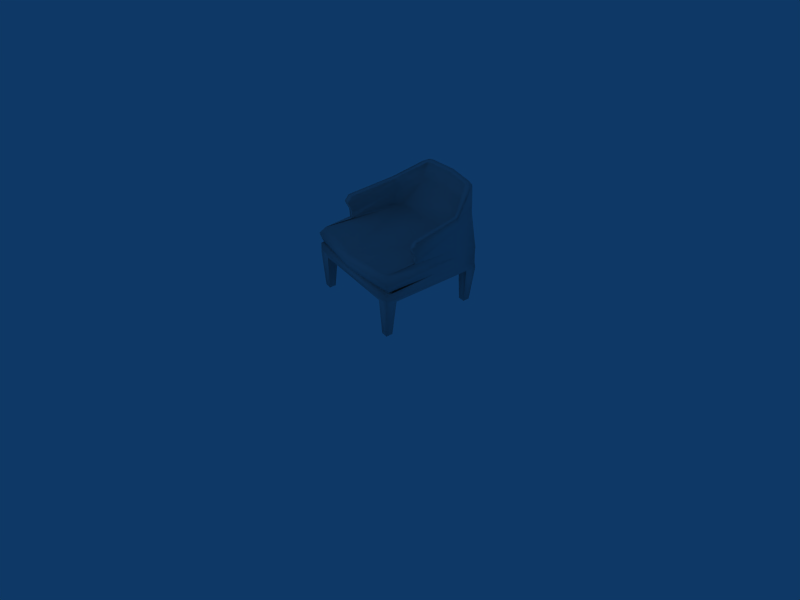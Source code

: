 # Source: chair_003.blend  (saved by Blender 4.5.87; exported with 4.5.12 LTS)
import bpy
from mathutils import Matrix  # noqa: F401  (used for matrix-valued properties, if any)

bpy.ops.wm.read_factory_settings(use_empty=True)
scene = bpy.context.scene
scene.name = 'Scene'

# ---- collections
col_collection_1 = bpy.data.collections.new('Collection 1'); scene.collection.children.link(col_collection_1)

# ---- materials (node trees are filled in below, after node groups)
mat_material_001 = bpy.data.materials.new('Material.001')
mat_material_001.alpha_threshold = 0.0
mat_material_001.diffuse_color = (0.7562, 0.7562, 0.7562, 1.0)
mat_material_001.roughness = 0.5
mat_material_001.line_color = (0.0, 0.0, 0.0, 1.0)

# ---- material node trees

# ---- world
world_world = bpy.data.worlds.new('World'); scene.world = world_world
world_world.color = (0.05656, 0.2208, 0.4)
world_world.use_sun_shadow = False
world_world.sun_shadow_jitter_overblur = 0.0
world_world.cycles.sampling_method = 'MANUAL'
world_world.cycles.sample_map_resolution = 256

# ---- cameras
cam_camera = bpy.data.cameras.new('Camera')
cam_camera.passepartout_alpha = 0.2
cam_camera.clip_end = 100.0
cam_camera.lens = 35.0
cam_camera.ortho_scale = 7.314
cam_camera.show_passepartout = False
cam_camera.show_safe_areas = True
cam_camera.dof.focus_distance = 0.0
cam_camera.dof.aperture_fstop = 128.0

# ---- lights
light_spot = bpy.data.lights.new('Spot', 'POINT')
light_spot.transmission_factor = 0.0
light_spot.cutoff_distance = 30.0
light_spot.energy = 100.0
light_spot.shadow_buffer_clip_start = 8.0
light_spot.shadow_soft_size = 1.0
light_spot.shadow_maximum_resolution = 0.006
light_spot.use_absolute_resolution = True
light_spot.cycles.use_multiple_importance_sampling = False

# ---- meshes
me_chair_003 = bpy.data.meshes.new('chair_003')
me_chair_003.from_pydata([(0.9539, 1.001, -0.1248), (1.0, -0.9648, -0.1017), (-1.0, -0.9648, -0.1017), (-0.9539, 1.001, -0.1248), (0.9331, 0.9806, 0.2058), (0.9201, -0.9244, 0.194), (-0.9415, -0.9244, 0.194), (-0.9583, 0.924, 0.1956), (-1.0, -0.8795, -0.1017), (1.0, -0.8795, -0.1017), (1.0, -0.8795, -0.148), (-1.0, -0.8795, -0.148), (-1.0, -0.9988, -0.148), (1.0, -0.9988, -0.148), (0.973, 1.0, -0.2869), (1.006, -0.9988, -0.2869), (-1.006, -0.9988, -0.2869), (-0.973, 1.0, -0.2869), (-1.0, 1.0, -0.361), (-1.002, -0.9988, -0.361), (1.002, -0.9988, -0.361), (1.0, 1.0, -0.361), (0.9539, 1.0, 0.04569), (1.045, -1.0, 0.04569), (-1.045, -1.0, 0.04569), (-0.9769, 1.0, 0.1036), (-9.388e-07, 0.9979, -0.361), (-1.001, 0.7822, -0.361), (-5.037e-06, -0.996, -0.361), (1.001, 0.7822, -0.361), (1.001, -0.7836, -0.361), (-0.7912, -0.9988, -0.361), (0.7911, -0.9988, -0.361), (-1.001, -0.7836, -0.361), (-0.7897, 1.0, -0.361), (0.7897, 1.0, -0.361), (0.7902, 0.7822, -0.361), (-0.7902, 0.7822, -0.361), (-0.7908, -0.7836, -0.361), (0.7908, -0.7836, -0.361), (0.8277, 0.9523, -1.083), (0.8279, 0.8251, -1.083), (0.9523, 0.8251, -1.083), (0.952, 0.9523, -1.083), (0.8284, -0.8239, -1.083), (0.9528, -0.8239, -1.083), (0.8286, -0.951, -1.083), (0.9531, -0.951, -1.083), (-0.8379, -0.951, -1.083), (-0.8376, -0.8239, -1.083), (-0.9621, -0.8239, -1.083), (-0.9624, -0.951, -1.083), (-0.9615, 0.8251, -1.083), (-0.8372, 0.8251, -1.083), (-0.837, 0.9523, -1.083), (-0.9613, 0.9523, -1.083), (0.007971, 1.086, 0.1826), (-0.7861, 0.706, 0.1999), (0.7929, 0.706, 0.1999), (0.8954, -0.384, 0.2176), (0.9622, -0.384, 0.227), (-0.8829, -0.384, 0.2176), (-0.9617, -0.384, 0.2176), (0.9956, -0.3711, 0.3574), (0.8453, 0.9435, 0.6764), (-0.8682, 0.9435, 0.6764), (-1.0, -0.3711, 0.3574), (-0.8829, -0.3711, 0.3574), (-0.6866, 1.087, 0.6452), (-0.5496, 0.9435, 0.6764), (0.6872, 1.087, 0.6452), (0.5558, 0.9435, 0.6764), (0.8954, -0.3711, 0.3574), (-0.8184, 0.9704, 0.7882), (-0.6554, 1.114, 0.7569), (0.5558, 0.9704, 0.7882), (0.8954, -0.4676, 0.5495), (0.9956, -0.4676, 0.5495), (0.8071, 0.9704, 0.7882), (0.6563, 1.114, 0.7569), (-0.5496, 0.9704, 0.7882), (-0.8829, -0.4676, 0.5495), (-1.0, -0.4676, 0.5495), (0.9956, -0.384, 0.659), (0.6552, 1.044, 1.058), (-0.6561, 1.044, 1.058), (-1.0, -0.384, 0.659), (-0.8829, -0.384, 0.659), (-0.5469, 1.175, 1.02), (-0.458, 1.2, 1.058), (-0.5079, 1.044, 1.095), (0.5463, 1.175, 1.02), (0.4636, 1.2, 1.058), (0.5138, 1.044, 1.095), (0.5993, 1.134, 1.089), (0.8954, -0.384, 0.659), (-0.6001, 1.134, 1.089), (0.5085, 1.134, 1.126), (-0.5026, 1.134, 1.126), (1.011, 0.5074, 0.04569), (1.0, 0.5176, -0.1248), (1.011, 0.5077, -0.2869), (0.9956, 0.4673, 0.2058), (-1.006, 0.4658, 0.1947), (0.8954, 0.5382, 0.2176), (-0.8829, 0.5382, 0.2176), (0.9203, 0.5511, 0.5448), (-0.9239, 0.5511, 0.5448), (-0.8155, 0.5511, 0.5448), (0.828, 0.5511, 0.5448), (0.828, 0.5511, 0.6597), (-0.8155, 0.5511, 0.6597), (-0.9239, 0.5511, 0.6597), (0.9203, 0.5511, 0.6597), (0.9203, 0.5575, 0.771), (-0.9239, 0.5575, 0.771), (-0.8155, 0.5575, 0.771), (0.828, 0.5575, 0.771), (0.01185, -1.108, 0.04569), (0.01147, -1.091, -0.1017), (0.01141, -0.8795, -0.1017), (0.01147, -0.8795, -0.148), (0.01163, -0.9988, -0.1515), (0.01244, 0.7535, 0.2058), (0.01303, -1.05, 0.194), (0.009423, 1.208, 0.6389), (0.009423, 1.01, 0.6764), (0.009457, 1.037, 0.7882), (0.009423, 1.234, 0.7507), (0.00806, 1.267, 1.058), (0.008799, 1.111, 1.095), (0.008752, 1.201, 1.126), (-0.01153, 1.0, 0.07463), (2.086e-07, 1.001, -0.1248)], [], [(0, 22, 99, 100), (1, 23, 118, 119), (2, 24, 25, 3), (2, 3, 8), (1, 119, 120, 9), (9, 120, 121, 10), (8, 3, 11), (11, 3, 12), (10, 121, 122, 13), (0, 100, 101, 14), (13, 122, 15), (12, 3, 17, 16), (3, 133, 17), (14, 21, 35), (17, 18, 27), (16, 19, 31), (15, 20, 30), (29, 14, 101), (28, 32, 15), (28, 15, 122), (27, 33, 16), (27, 16, 17), (26, 34, 17), (26, 17, 14), (34, 18, 17), (33, 19, 16), (32, 20, 15), (29, 21, 14), (26, 37, 34), (27, 37, 38, 33), (26, 28, 38, 37), (28, 31, 38), (28, 39, 32), (26, 36, 39, 28), (29, 30, 39, 36), (26, 35, 36), (30, 29, 15), (31, 28, 16), (35, 26, 14), (36, 35, 40, 41), (29, 36, 41, 42), (35, 21, 43, 40), (39, 30, 45, 44), (32, 39, 44, 46), (30, 20, 47, 45), (38, 31, 48, 49), (33, 38, 49, 50), (31, 19, 51, 48), (37, 27, 52, 53), (34, 37, 53, 54), (27, 18, 55, 52), (21, 29, 42, 43), (20, 32, 46, 47), (19, 33, 50, 51), (18, 34, 54, 55), (55, 54, 53, 52), (51, 50, 49, 48), (47, 46, 44, 45), (43, 42, 41, 40), (24, 103, 25), (24, 6, 103), (24, 118, 124, 6), (5, 23, 99, 102), (5, 60, 59), (6, 57, 105, 61), (6, 61, 62), (5, 102, 60), (60, 102, 106, 63), (7, 103, 107, 65), (62, 61, 67, 66), (61, 105, 108, 67), (4, 56, 125, 70), (57, 123, 126, 69), (4, 70, 64), (59, 60, 63, 72), (58, 104, 109, 71), (7, 65, 68), (68, 65, 73, 74), (71, 109, 110, 75), (72, 63, 77, 76), (64, 70, 79, 78), (69, 126, 127, 80), (70, 125, 128, 79), (67, 108, 111, 81), (66, 67, 81, 82), (65, 107, 112, 73), (63, 106, 113, 77), (77, 113, 114, 83), (73, 112, 115, 85), (82, 81, 87, 86), (74, 88, 89), (81, 111, 116, 87), (79, 92, 91), (79, 128, 129, 92), (80, 127, 130, 90), (79, 91, 94), (78, 79, 94, 84), (76, 77, 83, 95), (75, 110, 117, 93), (74, 96, 88), (74, 73, 85, 96), (86, 87, 116, 115), (91, 92, 97, 94), (89, 98, 131, 129), (90, 130, 131, 98), (84, 94, 97, 93), (84, 93, 117, 114), (90, 98, 96, 85), (89, 88, 96, 98), (117, 95, 83, 114), (116, 90, 85, 115), (110, 76, 95, 117), (111, 80, 90, 116), (112, 82, 86, 115), (113, 78, 84, 114), (106, 64, 78, 113), (107, 66, 82, 112), (108, 69, 80, 111), (109, 72, 76, 110), (104, 59, 72, 109), (105, 57, 69, 108), (103, 62, 66, 107), (102, 4, 64, 106), (103, 6, 62), (58, 5, 59, 104), (99, 22, 4, 102), (57, 6, 124, 123), (103, 7, 25), (101, 15, 29), (100, 13, 15, 101), (100, 10, 13), (100, 9, 10), (100, 1, 9), (99, 23, 1, 100), (124, 5, 58, 123), (130, 93, 97, 131), (131, 97, 92, 129), (127, 75, 93, 130), (128, 74, 89, 129), (125, 68, 74, 128), (126, 71, 75, 127), (123, 58, 71, 126), (56, 7, 68, 125), (118, 23, 5, 124), (122, 16, 28), (122, 12, 16), (121, 11, 12, 122), (120, 8, 11, 121), (119, 2, 8, 120), (118, 24, 2, 119), (133, 0, 14), (133, 14, 17), (25, 132, 133, 3), (22, 0, 133, 132), (132, 56, 4, 22), (7, 56, 132, 25)])
me_chair_003.polygons.foreach_set('use_smooth', [True] * 156)
_uv = me_chair_003.uv_layers.new(name='UVMap')
_uv.uv.foreach_set('vector', [0.9546, 0.9657, 0.9428, 0.9378, 0.9472, 0.8449, 0.9645, 0.8436, 0.943, 0.5831, 0.9298, 0.5985, 0.7726, 0.5913, 0.7725, 0.5758, 0.5824, 0.5824, 0.5952, 0.5961, 0.5796, 0.9381, 0.5636, 0.9661, 0.5824, 0.5824, 0.5636, 0.9661, 0.5705, 0.5662, 0.943, 0.5831, 0.7725, 0.5758, 0.7726, 0.5656, 0.9525, 0.5663, 0.009228, 0.9257, 0.01194, 0.7323, 0.021, 0.7324, 0.01828, 0.9258, 0.1039, 0.4775, 0.4786, 0.4905, 0.08724, 0.4856, 0.08724, 0.4856, 0.4786, 0.4905, 0.08684, 0.4927, 0.01828, 0.9258, 0.021, 0.7324, 0.04437, 0.7326, 0.04162, 0.9261, 0.4741, 0.9699, 0.4337, 0.9727, 0.432, 0.9409, 0.475, 0.9447, 0.04162, 0.9261, 0.04437, 0.7326, 0.06878, 0.9276, 0.08684, 0.4927, 0.4786, 0.4905, 0.4783, 0.5225, 0.08664, 0.5199, 0.524, 0.5474, 0.5224, 0.7343, 0.4922, 0.5414, 0.4896, 0.9266, 0.4746, 0.9297, 0.475, 0.8886, 0.4783, 0.5225, 0.4781, 0.5379, 0.4354, 0.5375, 0.07202, 0.5334, 0.08653, 0.5344, 0.08625, 0.5757, 0.08318, 0.9414, 0.08329, 0.9269, 0.1255, 0.9272, 0.4322, 0.9296, 0.475, 0.9447, 0.432, 0.9409, 0.08544, 0.7307, 0.08371, 0.8856, 0.06878, 0.9276, 0.08544, 0.7307, 0.06878, 0.9276, 0.04437, 0.7326, 0.4354, 0.5375, 0.1287, 0.5348, 0.08664, 0.5199, 0.4354, 0.5375, 0.08664, 0.5199, 0.4783, 0.5225, 0.4761, 0.7339, 0.4776, 0.5792, 0.4922, 0.5414, 0.4761, 0.7339, 0.4922, 0.5414, 0.4896, 0.9266, 0.4776, 0.5792, 0.4778, 0.538, 0.4922, 0.5414, 0.1287, 0.5348, 0.08652, 0.5345, 0.08664, 0.5199, 0.08371, 0.8856, 0.0833, 0.9269, 0.06878, 0.9276, 0.4322, 0.9296, 0.4749, 0.9292, 0.475, 0.9447, 0.4761, 0.7339, 0.4351, 0.5787, 0.4776, 0.5792, 0.4354, 0.5375, 0.4351, 0.5787, 0.1283, 0.5761, 0.1287, 0.5348, 0.4761, 0.7339, 0.08544, 0.7307, 0.1283, 0.5761, 0.4351, 0.5787, 0.08544, 0.7307, 0.08625, 0.5757, 0.1283, 0.5761, 0.08544, 0.7307, 0.1258, 0.8859, 0.08371, 0.8856, 0.4761, 0.7339, 0.4325, 0.8883, 0.1258, 0.8859, 0.08544, 0.7307, 0.4322, 0.9296, 0.1255, 0.9272, 0.1258, 0.8859, 0.4325, 0.8883, 0.4761, 0.7339, 0.475, 0.8886, 0.4325, 0.8883, 0.1255, 0.9272, 0.4322, 0.9296, 0.08318, 0.9414, 0.08625, 0.5757, 0.08544, 0.7307, 0.07202, 0.5334, 0.475, 0.8886, 0.4761, 0.7339, 0.4896, 0.9266, 0.789, 0.3691, 0.7948, 0.4097, 0.6587, 0.4202, 0.6553, 0.3965, 0.7914, 0.4901, 0.7823, 0.5286, 0.6513, 0.4902, 0.6567, 0.4674, 0.7948, 0.4097, 0.7958, 0.4493, 0.6593, 0.4436, 0.6587, 0.4202, 0.9689, 0.3766, 0.9747, 0.4159, 0.8386, 0.4268, 0.8352, 0.4036, 0.9714, 0.4959, 0.9623, 0.5354, 0.8312, 0.4973, 0.8366, 0.474, 0.9747, 0.4159, 0.9757, 0.4564, 0.8392, 0.4507, 0.8386, 0.4268, 0.9633, 0.1924, 0.9689, 0.2325, 0.8326, 0.2424, 0.8293, 0.2187, 0.9646, 0.3125, 0.9559, 0.3512, 0.8249, 0.3125, 0.8301, 0.2896, 0.9689, 0.2325, 0.9692, 0.2722, 0.8328, 0.2658, 0.8326, 0.2424, 0.9673, 0.01152, 0.9725, 0.05083, 0.8364, 0.06121, 0.8333, 0.03799, 0.9691, 0.1313, 0.9596, 0.1712, 0.8288, 0.1317, 0.8344, 0.1084, 0.9725, 0.05083, 0.9731, 0.09185, 0.8368, 0.08515, 0.8364, 0.06121, 0.7958, 0.4493, 0.7914, 0.4901, 0.6567, 0.4674, 0.6593, 0.4436, 0.9757, 0.4564, 0.9714, 0.4959, 0.8366, 0.474, 0.8392, 0.4507, 0.9692, 0.2722, 0.9646, 0.3125, 0.8301, 0.2896, 0.8328, 0.2658, 0.9731, 0.09185, 0.9691, 0.1313, 0.8344, 0.1084, 0.8368, 0.08515, 0.8368, 0.08515, 0.8134, 0.0856, 0.8129, 0.06165, 0.8364, 0.06121, 0.8328, 0.2658, 0.8301, 0.2896, 0.8068, 0.287, 0.8095, 0.2632, 0.8392, 0.4507, 0.8157, 0.4512, 0.8151, 0.4273, 0.8386, 0.4268, 0.6593, 0.4436, 0.6567, 0.4674, 0.6334, 0.4649, 0.636, 0.4411, 0.5952, 0.5961, 0.5948, 0.8411, 0.5796, 0.9381, 0.5952, 0.5961, 0.6095, 0.6141, 0.5948, 0.8411, 0.5952, 0.5961, 0.7726, 0.5913, 0.7729, 0.6088, 0.6095, 0.6141, 0.9162, 0.6199, 0.9298, 0.5985, 0.9472, 0.8449, 0.9366, 0.8444, 0.9162, 0.6199, 0.9203, 0.703, 0.9165, 0.7025, 0.6095, 0.6141, 0.6379, 0.8826, 0.6163, 0.8538, 0.6134, 0.7089, 0.6095, 0.6141, 0.6134, 0.7089, 0.6084, 0.7093, 0.9162, 0.6199, 0.9366, 0.8444, 0.9203, 0.703, 0.01557, 0.05871, 0.1548, 0.03258, 0.1758, 0.1046, 0.02052, 0.08715, 0.5549, 0.01969, 0.6307, 0.02451, 0.6129, 0.1012, 0.5464, 0.1242, 0.06685, 0.2061, 0.07925, 0.2105, 0.07703, 0.2366, 0.05374, 0.2286, 0.07925, 0.2105, 0.2305, 0.2418, 0.2233, 0.3037, 0.07703, 0.2366, 0.2396, 0.02099, 0.3935, 0.02358, 0.3926, 0.1251, 0.2792, 0.1193, 0.2585, 0.2447, 0.3899, 0.2484, 0.3898, 0.3462, 0.2979, 0.3418, 0.2396, 0.02099, 0.2792, 0.1193, 0.2436, 0.1243, 0.7041, 0.2188, 0.7138, 0.2167, 0.7256, 0.2381, 0.705, 0.2449, 0.5183, 0.2433, 0.5508, 0.2401, 0.5549, 0.3025, 0.4797, 0.341, 0.5549, 0.01969, 0.5464, 0.1242, 0.5087, 0.1214, 0.5087, 0.1214, 0.5464, 0.1242, 0.5393, 0.1481, 0.5036, 0.1464, 0.4797, 0.341, 0.5549, 0.3025, 0.5579, 0.3245, 0.4793, 0.3615, 0.705, 0.2449, 0.7256, 0.2381, 0.739, 0.279, 0.7249, 0.2779, 0.2436, 0.1243, 0.2792, 0.1193, 0.2843, 0.1446, 0.2505, 0.1481, 0.2979, 0.3418, 0.3898, 0.3462, 0.3899, 0.3662, 0.2982, 0.3623, 0.2792, 0.1193, 0.3926, 0.1251, 0.3925, 0.1496, 0.2843, 0.1446, 0.07703, 0.2366, 0.2233, 0.3037, 0.2196, 0.3254, 0.05571, 0.2682, 0.05374, 0.2286, 0.07703, 0.2366, 0.05571, 0.2682, 0.03965, 0.2696, 0.5464, 0.1242, 0.6129, 0.1012, 0.6117, 0.1263, 0.5393, 0.1481, 0.02052, 0.08715, 0.1758, 0.1046, 0.1779, 0.1292, 0.008363, 0.1256, 0.008363, 0.1256, 0.1779, 0.1292, 0.181, 0.1529, 0.02409, 0.1497, 0.5393, 0.1481, 0.6117, 0.1263, 0.6099, 0.1503, 0.5187, 0.2122, 0.03965, 0.2696, 0.05571, 0.2682, 0.06596, 0.2905, 0.05829, 0.3098, 0.5036, 0.1464, 0.4867, 0.2182, 0.4707, 0.2195, 0.05571, 0.2682, 0.2196, 0.3254, 0.2169, 0.347, 0.06596, 0.2905, 0.2843, 0.1446, 0.3159, 0.2193, 0.302, 0.2179, 0.2843, 0.1446, 0.3925, 0.1496, 0.3927, 0.2251, 0.3159, 0.2193, 0.2982, 0.3623, 0.3899, 0.3662, 0.39, 0.4233, 0.3053, 0.4194, 0.2843, 0.1446, 0.302, 0.2179, 0.2901, 0.216, 0.2505, 0.1481, 0.2843, 0.1446, 0.2901, 0.216, 0.2729, 0.209, 0.7249, 0.2779, 0.739, 0.279, 0.7191, 0.3168, 0.7135, 0.2998, 0.4793, 0.3615, 0.5579, 0.3245, 0.5597, 0.3456, 0.4728, 0.4186, 0.5036, 0.1464, 0.5003, 0.2164, 0.4867, 0.2182, 0.5036, 0.1464, 0.5393, 0.1481, 0.5187, 0.2122, 0.5003, 0.2164, 0.05829, 0.3098, 0.06596, 0.2905, 0.2169, 0.347, 0.2069, 0.3625, 0.4775, 0.4531, 0.4631, 0.4519, 0.4706, 0.4353, 0.4831, 0.438, 0.3153, 0.4526, 0.3078, 0.4361, 0.39, 0.4406, 0.39, 0.4575, 0.3053, 0.4194, 0.39, 0.4233, 0.39, 0.4406, 0.3078, 0.4361, 0.4941, 0.4265, 0.4831, 0.438, 0.4706, 0.4353, 0.4728, 0.4186, 0.4941, 0.4265, 0.4728, 0.4186, 0.5597, 0.3456, 0.5676, 0.3589, 0.3053, 0.4194, 0.3078, 0.4361, 0.2937, 0.4398, 0.2831, 0.4284, 0.3153, 0.4526, 0.3, 0.4543, 0.2937, 0.4398, 0.3078, 0.4361, 0.5597, 0.3456, 0.7135, 0.2998, 0.7191, 0.3168, 0.5676, 0.3589, 0.2169, 0.347, 0.3053, 0.4194, 0.2831, 0.4284, 0.2069, 0.3625, 0.5579, 0.3245, 0.7249, 0.2779, 0.7135, 0.2998, 0.5597, 0.3456, 0.2196, 0.3254, 0.2982, 0.3623, 0.3053, 0.4194, 0.2169, 0.347, 0.6117, 0.1263, 0.7822, 0.1217, 0.7672, 0.1417, 0.6099, 0.1503, 0.1779, 0.1292, 0.2505, 0.1481, 0.2729, 0.209, 0.181, 0.1529, 0.1758, 0.1046, 0.2436, 0.1243, 0.2505, 0.1481, 0.1779, 0.1292, 0.6129, 0.1012, 0.7683, 0.07372, 0.7822, 0.1217, 0.6117, 0.1263, 0.2233, 0.3037, 0.2979, 0.3418, 0.2982, 0.3623, 0.2196, 0.3254, 0.5549, 0.3025, 0.705, 0.2449, 0.7249, 0.2779, 0.5579, 0.3245, 0.5508, 0.2401, 0.7041, 0.2188, 0.705, 0.2449, 0.5549, 0.3025, 0.2305, 0.2418, 0.2585, 0.2447, 0.2979, 0.3418, 0.2233, 0.3037, 0.6307, 0.02451, 0.7713, 0.04249, 0.7683, 0.07372, 0.6129, 0.1012, 0.1548, 0.03258, 0.2396, 0.02099, 0.2436, 0.1243, 0.1758, 0.1046, 0.5948, 0.8411, 0.6095, 0.6141, 0.6084, 0.7093, 0.8968, 0.8855, 0.9162, 0.6199, 0.9165, 0.7025, 0.9148, 0.8555, 0.9472, 0.8449, 0.9428, 0.9378, 0.9328, 0.9166, 0.9366, 0.8444, 0.6379, 0.8826, 0.6095, 0.6141, 0.7729, 0.6088, 0.772, 0.8964, 0.5948, 0.8411, 0.5964, 0.9172, 0.5796, 0.9381, 0.432, 0.9409, 0.08318, 0.9414, 0.4322, 0.9296, 0.4337, 0.9727, 0.08295, 0.9686, 0.08318, 0.9414, 0.432, 0.9409, 0.4337, 0.9727, 0.08286, 0.9891, 0.08295, 0.9686, 0.4337, 0.9727, 0.4339, 0.9855, 0.08286, 0.9891, 0.9645, 0.8436, 0.943, 0.5831, 0.9525, 0.5663, 0.9472, 0.8449, 0.9298, 0.5985, 0.943, 0.5831, 0.9645, 0.8436, 0.7729, 0.6088, 0.9162, 0.6199, 0.8968, 0.8855, 0.772, 0.8964, 0.39, 0.4233, 0.4728, 0.4186, 0.4706, 0.4353, 0.39, 0.4406, 0.39, 0.4406, 0.4706, 0.4353, 0.4631, 0.4519, 0.39, 0.4575, 0.3899, 0.3662, 0.4793, 0.3615, 0.4728, 0.4186, 0.39, 0.4233, 0.3925, 0.1496, 0.5036, 0.1464, 0.4707, 0.2195, 0.3927, 0.2251, 0.3926, 0.1251, 0.5087, 0.1214, 0.5036, 0.1464, 0.3925, 0.1496, 0.3898, 0.3462, 0.4797, 0.341, 0.4793, 0.3615, 0.3899, 0.3662, 0.3899, 0.2484, 0.5183, 0.2433, 0.4797, 0.341, 0.3898, 0.3462, 0.3935, 0.02358, 0.5549, 0.01969, 0.5087, 0.1214, 0.3926, 0.1251, 0.7726, 0.5913, 0.9298, 0.5985, 0.9162, 0.6199, 0.7729, 0.6088, 0.04437, 0.7326, 0.07202, 0.5334, 0.08544, 0.7307, 0.04437, 0.7326, 0.04483, 0.5345, 0.07202, 0.5334, 0.021, 0.7324, 0.0215, 0.5344, 0.04483, 0.5345, 0.04437, 0.7326, 0.01194, 0.7323, 0.01244, 0.5344, 0.0215, 0.5344, 0.021, 0.7324, 0.7725, 0.5758, 0.5824, 0.5824, 0.5705, 0.5662, 0.7726, 0.5656, 0.7726, 0.5913, 0.5952, 0.5961, 0.5824, 0.5824, 0.7725, 0.5758, 0.5224, 0.7343, 0.5209, 0.9211, 0.4896, 0.9266, 0.5224, 0.7343, 0.4896, 0.9266, 0.4922, 0.5414, 0.5796, 0.9381, 0.7715, 0.9379, 0.7715, 0.9666, 0.5636, 0.9661, 0.9428, 0.9378, 0.9546, 0.9657, 0.7715, 0.9666, 0.7715, 0.9379, 0.7715, 0.9379, 0.7715, 0.9168, 0.9328, 0.9166, 0.9428, 0.9378, 0.5964, 0.9172, 0.7715, 0.9168, 0.7715, 0.9379, 0.5796, 0.9381])
_ca = me_chair_003.color_attributes.new('Col', 'BYTE_COLOR', 'CORNER')
_ca.data.foreach_set('color', [1.0, 1.0, 1.0, 1.0, 1.0, 1.0, 1.0, 1.0, 1.0, 1.0, 1.0, 1.0, 1.0, 1.0, 1.0, 1.0, 1.0, 1.0, 1.0, 1.0, 1.0, 1.0, 1.0, 1.0, 1.0, 1.0, 1.0, 1.0, 1.0, 1.0, 1.0, 1.0, 1.0, 1.0, 1.0, 1.0, 1.0, 1.0, 1.0, 1.0, 1.0, 1.0, 1.0, 1.0, 1.0, 1.0, 1.0, 1.0, 1.0, 1.0, 1.0, 1.0, 1.0, 1.0, 1.0, 1.0, 1.0, 1.0, 1.0, 1.0, 1.0, 1.0, 1.0, 1.0, 1.0, 1.0, 1.0, 1.0, 1.0, 1.0, 1.0, 1.0, 1.0, 1.0, 1.0, 1.0, 1.0, 1.0, 1.0, 1.0, 1.0, 1.0, 1.0, 1.0, 1.0, 1.0, 1.0, 1.0, 1.0, 1.0, 1.0, 1.0, 1.0, 1.0, 1.0, 1.0, 1.0, 1.0, 1.0, 1.0, 1.0, 1.0, 1.0, 1.0, 1.0, 1.0, 1.0, 1.0, 1.0, 1.0, 1.0, 1.0, 1.0, 1.0, 1.0, 1.0, 1.0, 1.0, 1.0, 1.0, 1.0, 1.0, 1.0, 1.0, 1.0, 1.0, 1.0, 1.0, 1.0, 1.0, 1.0, 1.0, 1.0, 1.0, 1.0, 1.0, 1.0, 1.0, 1.0, 1.0, 1.0, 1.0, 1.0, 1.0, 1.0, 1.0, 1.0, 1.0, 1.0, 1.0, 1.0, 1.0, 1.0, 1.0, 1.0, 1.0, 1.0, 1.0, 1.0, 1.0, 1.0, 1.0, 1.0, 1.0, 1.0, 1.0, 1.0, 1.0, 1.0, 1.0, 1.0, 1.0, 1.0, 1.0, 1.0, 1.0, 1.0, 1.0, 1.0, 1.0, 1.0, 1.0, 1.0, 1.0, 1.0, 1.0, 1.0, 1.0, 1.0, 1.0, 1.0, 1.0, 1.0, 1.0, 1.0, 1.0, 1.0, 1.0, 1.0, 1.0, 1.0, 1.0, 1.0, 1.0, 1.0, 1.0, 1.0, 1.0, 1.0, 1.0, 1.0, 1.0, 1.0, 1.0, 1.0, 1.0, 1.0, 1.0, 1.0, 1.0, 1.0, 1.0, 1.0, 1.0, 1.0, 1.0, 1.0, 1.0, 1.0, 1.0, 1.0, 1.0, 1.0, 1.0, 1.0, 1.0, 1.0, 1.0, 1.0, 1.0, 1.0, 1.0, 1.0, 1.0, 1.0, 1.0, 1.0, 1.0, 1.0, 1.0, 1.0, 1.0, 1.0, 1.0, 1.0, 1.0, 1.0, 1.0, 1.0, 1.0, 1.0, 1.0, 1.0, 1.0, 1.0, 1.0, 1.0, 1.0, 1.0, 1.0, 1.0, 1.0, 1.0, 1.0, 1.0, 1.0, 1.0, 1.0, 1.0, 1.0, 1.0, 1.0, 1.0, 1.0, 1.0, 1.0, 1.0, 1.0, 1.0, 1.0, 1.0, 1.0, 1.0, 1.0, 1.0, 1.0, 1.0, 1.0, 1.0, 1.0, 1.0, 1.0, 1.0, 1.0, 1.0, 1.0, 1.0, 1.0, 1.0, 1.0, 1.0, 1.0, 1.0, 1.0, 1.0, 1.0, 1.0, 1.0, 1.0, 1.0, 1.0, 1.0, 1.0, 1.0, 1.0, 1.0, 1.0, 1.0, 1.0, 1.0, 1.0, 1.0, 1.0, 1.0, 1.0, 1.0, 1.0, 1.0, 1.0, 1.0, 1.0, 1.0, 1.0, 1.0, 1.0, 1.0, 1.0, 1.0, 1.0, 1.0, 1.0, 1.0, 1.0, 1.0, 1.0, 1.0, 1.0, 1.0, 1.0, 1.0, 1.0, 1.0, 1.0, 1.0, 1.0, 1.0, 1.0, 1.0, 1.0, 1.0, 1.0, 1.0, 1.0, 1.0, 1.0, 1.0, 1.0, 1.0, 1.0, 1.0, 1.0, 1.0, 1.0, 1.0, 1.0, 1.0, 1.0, 1.0, 1.0, 1.0, 1.0, 1.0, 1.0, 1.0, 1.0, 1.0, 1.0, 1.0, 1.0, 1.0, 1.0, 1.0, 1.0, 1.0, 1.0, 1.0, 1.0, 1.0, 1.0, 1.0, 1.0, 1.0, 1.0, 1.0, 1.0, 1.0, 1.0, 1.0, 1.0, 1.0, 1.0, 1.0, 1.0, 1.0, 1.0, 1.0, 1.0, 1.0, 1.0, 1.0, 1.0, 1.0, 1.0, 1.0, 1.0, 1.0, 1.0, 1.0, 1.0, 1.0, 1.0, 1.0, 1.0, 1.0, 1.0, 1.0, 1.0, 1.0, 1.0, 1.0, 1.0, 1.0, 1.0, 1.0, 1.0, 1.0, 1.0, 1.0, 1.0, 1.0, 1.0, 1.0, 1.0, 1.0, 1.0, 1.0, 1.0, 1.0, 1.0, 1.0, 1.0, 1.0, 1.0, 1.0, 1.0, 1.0, 1.0, 1.0, 1.0, 1.0, 1.0, 1.0, 1.0, 1.0, 1.0, 1.0, 1.0, 1.0, 1.0, 1.0, 1.0, 1.0, 1.0, 1.0, 1.0, 1.0, 1.0, 1.0, 1.0, 1.0, 1.0, 1.0, 1.0, 1.0, 1.0, 1.0, 1.0, 1.0, 1.0, 1.0, 1.0, 1.0, 1.0, 1.0, 1.0, 1.0, 1.0, 1.0, 1.0, 1.0, 1.0, 1.0, 1.0, 1.0, 1.0, 1.0, 1.0, 1.0, 1.0, 1.0, 1.0, 1.0, 1.0, 1.0, 1.0, 1.0, 1.0, 1.0, 1.0, 1.0, 1.0, 1.0, 1.0, 1.0, 1.0, 1.0, 1.0, 1.0, 1.0, 1.0, 1.0, 1.0, 1.0, 1.0, 1.0, 1.0, 1.0, 1.0, 1.0, 1.0, 1.0, 1.0, 1.0, 1.0, 1.0, 1.0, 1.0, 1.0, 1.0, 1.0, 1.0, 1.0, 1.0, 1.0, 1.0, 1.0, 1.0, 1.0, 1.0, 1.0, 1.0, 1.0, 1.0, 1.0, 1.0, 1.0, 1.0, 1.0, 1.0, 1.0, 1.0, 1.0, 1.0, 1.0, 1.0, 1.0, 1.0, 1.0, 1.0, 1.0, 1.0, 1.0, 1.0, 1.0, 1.0, 1.0, 1.0, 1.0, 1.0, 1.0, 1.0, 1.0, 1.0, 1.0, 1.0, 1.0, 1.0, 1.0, 1.0, 1.0, 1.0, 1.0, 1.0, 1.0, 1.0, 1.0, 1.0, 1.0, 1.0, 1.0, 1.0, 1.0, 1.0, 1.0, 1.0, 1.0, 1.0, 1.0, 1.0, 1.0, 1.0, 1.0, 1.0, 1.0, 1.0, 1.0, 1.0, 1.0, 1.0, 1.0, 1.0, 1.0, 1.0, 1.0, 1.0, 1.0, 1.0, 1.0, 1.0, 1.0, 1.0, 1.0, 1.0, 1.0, 1.0, 1.0, 1.0, 1.0, 1.0, 1.0, 1.0, 1.0, 1.0, 1.0, 1.0, 1.0, 1.0, 1.0, 1.0, 1.0, 1.0, 1.0, 1.0, 1.0, 1.0, 1.0, 1.0, 1.0, 1.0, 1.0, 1.0, 1.0, 1.0, 1.0, 1.0, 1.0, 1.0, 1.0, 1.0, 1.0, 1.0, 1.0, 1.0, 1.0, 1.0, 1.0, 1.0, 1.0, 1.0, 1.0, 1.0, 1.0, 1.0, 1.0, 1.0, 1.0, 1.0, 1.0, 1.0, 1.0, 1.0, 1.0, 1.0, 1.0, 1.0, 1.0, 1.0, 1.0, 1.0, 1.0, 1.0, 1.0, 1.0, 1.0, 1.0, 1.0, 1.0, 1.0, 1.0, 1.0, 1.0, 1.0, 1.0, 1.0, 1.0, 1.0, 1.0, 1.0, 1.0, 1.0, 1.0, 1.0, 1.0, 1.0, 1.0, 1.0, 1.0, 1.0, 1.0, 1.0, 1.0, 1.0, 1.0, 1.0, 1.0, 1.0, 1.0, 1.0, 1.0, 1.0, 1.0, 1.0, 1.0, 1.0, 1.0, 1.0, 1.0, 1.0, 1.0, 1.0, 1.0, 1.0, 1.0, 1.0, 1.0, 1.0, 1.0, 1.0, 1.0, 1.0, 1.0, 1.0, 1.0, 1.0, 1.0, 1.0, 1.0, 1.0, 1.0, 1.0, 1.0, 1.0, 1.0, 1.0, 1.0, 1.0, 1.0, 1.0, 1.0, 1.0, 1.0, 1.0, 1.0, 1.0, 1.0, 1.0, 1.0, 1.0, 1.0, 1.0, 1.0, 1.0, 1.0, 1.0, 1.0, 1.0, 1.0, 1.0, 1.0, 1.0, 1.0, 1.0, 1.0, 1.0, 1.0, 1.0, 1.0, 1.0, 1.0, 1.0, 1.0, 1.0, 1.0, 1.0, 1.0, 1.0, 1.0, 1.0, 1.0, 1.0, 1.0, 1.0, 1.0, 1.0, 1.0, 1.0, 1.0, 1.0, 1.0, 1.0, 1.0, 1.0, 1.0, 1.0, 1.0, 1.0, 1.0, 1.0, 1.0, 1.0, 1.0, 1.0, 1.0, 1.0, 1.0, 1.0, 1.0, 1.0, 1.0, 1.0, 1.0, 1.0, 1.0, 1.0, 1.0, 1.0, 1.0, 1.0, 1.0, 1.0, 1.0, 1.0, 1.0, 1.0, 1.0, 1.0, 1.0, 1.0, 1.0, 1.0, 1.0, 1.0, 1.0, 1.0, 1.0, 1.0, 1.0, 1.0, 1.0, 1.0, 1.0, 1.0, 1.0, 1.0, 1.0, 1.0, 1.0, 1.0, 1.0, 1.0, 1.0, 1.0, 1.0, 1.0, 1.0, 1.0, 1.0, 1.0, 1.0, 1.0, 1.0, 1.0, 1.0, 1.0, 1.0, 1.0, 1.0, 1.0, 1.0, 1.0, 1.0, 1.0, 1.0, 1.0, 1.0, 1.0, 1.0, 1.0, 1.0, 1.0, 1.0, 1.0, 1.0, 1.0, 1.0, 1.0, 1.0, 1.0, 1.0, 1.0, 1.0, 1.0, 1.0, 1.0, 1.0, 1.0, 1.0, 1.0, 1.0, 1.0, 1.0, 1.0, 1.0, 1.0, 1.0, 1.0, 1.0, 1.0, 1.0, 1.0, 1.0, 1.0, 1.0, 1.0, 1.0, 1.0, 1.0, 1.0, 1.0, 1.0, 1.0, 1.0, 1.0, 1.0, 1.0, 1.0, 1.0, 1.0, 1.0, 1.0, 1.0, 1.0, 1.0, 1.0, 1.0, 1.0, 1.0, 1.0, 1.0, 1.0, 1.0, 1.0, 1.0, 1.0, 1.0, 1.0, 1.0, 1.0, 1.0, 1.0, 1.0, 1.0, 1.0, 1.0, 1.0, 1.0, 1.0, 1.0, 1.0, 1.0, 1.0, 1.0, 1.0, 1.0, 1.0, 1.0, 1.0, 1.0, 1.0, 1.0, 1.0, 1.0, 1.0, 1.0, 1.0, 1.0, 1.0, 1.0, 1.0, 1.0, 1.0, 1.0, 1.0, 1.0, 1.0, 1.0, 1.0, 1.0, 1.0, 1.0, 1.0, 1.0, 1.0, 1.0, 1.0, 1.0, 1.0, 1.0, 1.0, 1.0, 1.0, 1.0, 1.0, 1.0, 1.0, 1.0, 1.0, 1.0, 1.0, 1.0, 1.0, 1.0, 1.0, 1.0, 1.0, 1.0, 1.0, 1.0, 1.0, 1.0, 1.0, 1.0, 1.0, 1.0, 1.0, 1.0, 1.0, 1.0, 1.0, 1.0, 1.0, 1.0, 1.0, 1.0, 1.0, 1.0, 1.0, 1.0, 1.0, 1.0, 1.0, 1.0, 1.0, 1.0, 1.0, 1.0, 1.0, 1.0, 1.0, 1.0, 1.0, 1.0, 1.0, 1.0, 1.0, 1.0, 1.0, 1.0, 1.0, 1.0, 1.0, 1.0, 1.0, 1.0, 1.0, 1.0, 1.0, 1.0, 1.0, 1.0, 1.0, 1.0, 1.0, 1.0, 1.0, 1.0, 1.0, 1.0, 1.0, 1.0, 1.0, 1.0, 1.0, 1.0, 1.0, 1.0, 1.0, 1.0, 1.0, 1.0, 1.0, 1.0, 1.0, 1.0, 1.0, 1.0, 1.0, 1.0, 1.0, 1.0, 1.0, 1.0, 1.0, 1.0, 1.0, 1.0, 1.0, 1.0, 1.0, 1.0, 1.0, 1.0, 1.0, 1.0, 1.0, 1.0, 1.0, 1.0, 1.0, 1.0, 1.0, 1.0, 1.0, 1.0, 1.0, 1.0, 1.0, 1.0, 1.0, 1.0, 1.0, 1.0, 1.0, 1.0, 1.0, 1.0, 1.0, 1.0, 1.0, 1.0, 1.0, 1.0, 1.0, 1.0, 1.0, 1.0, 1.0, 1.0, 1.0, 1.0, 1.0, 1.0, 1.0, 1.0, 1.0, 1.0, 1.0, 1.0, 1.0, 1.0, 1.0, 1.0, 1.0, 1.0, 1.0, 1.0, 1.0, 1.0, 1.0, 1.0, 1.0, 1.0, 1.0, 1.0, 1.0, 1.0, 1.0, 1.0, 1.0, 1.0, 1.0, 1.0, 1.0, 1.0, 1.0, 1.0, 1.0, 1.0, 1.0, 1.0, 1.0, 1.0, 1.0, 1.0, 1.0, 1.0, 1.0, 1.0, 1.0, 1.0, 1.0, 1.0, 1.0, 1.0, 1.0, 1.0, 1.0, 1.0, 1.0, 1.0, 1.0, 1.0, 1.0, 1.0, 1.0, 1.0, 1.0, 1.0, 1.0, 1.0, 1.0, 1.0, 1.0, 1.0, 1.0, 1.0, 1.0, 1.0, 1.0, 1.0, 1.0, 1.0, 1.0, 1.0, 1.0, 1.0, 1.0, 1.0, 1.0, 1.0, 1.0, 1.0, 1.0, 1.0, 1.0, 1.0, 1.0, 1.0, 1.0, 1.0, 1.0, 1.0, 1.0, 1.0, 1.0, 1.0, 1.0, 1.0, 1.0, 1.0, 1.0, 1.0, 1.0, 1.0, 1.0, 1.0, 1.0, 1.0, 1.0, 1.0, 1.0, 1.0, 1.0, 1.0, 1.0, 1.0, 1.0, 1.0, 1.0, 1.0, 1.0, 1.0, 1.0, 1.0, 1.0, 1.0, 1.0, 1.0, 1.0, 1.0, 1.0, 1.0, 1.0, 1.0, 1.0, 1.0, 1.0, 1.0, 1.0, 1.0, 1.0, 1.0, 1.0, 1.0, 1.0, 1.0, 1.0, 1.0, 1.0, 1.0, 1.0, 1.0, 1.0, 1.0, 1.0, 1.0, 1.0, 1.0, 1.0, 1.0, 1.0, 1.0, 1.0, 1.0, 1.0, 1.0, 1.0, 1.0, 1.0, 1.0, 1.0, 1.0, 1.0, 1.0, 1.0, 1.0, 1.0, 1.0, 1.0, 1.0, 1.0, 1.0, 1.0, 1.0, 1.0, 1.0, 1.0, 1.0, 1.0, 1.0, 1.0, 1.0, 1.0, 1.0, 1.0, 1.0, 1.0, 1.0, 1.0, 1.0, 1.0, 1.0, 1.0, 1.0, 1.0, 1.0, 1.0, 1.0, 1.0, 1.0, 1.0, 1.0, 1.0, 1.0, 1.0, 1.0, 1.0, 1.0, 1.0, 1.0, 1.0, 1.0, 1.0, 1.0, 1.0, 1.0, 1.0, 1.0, 1.0, 1.0, 1.0, 1.0, 1.0, 1.0, 1.0, 1.0, 1.0, 1.0, 1.0, 1.0, 1.0, 1.0, 1.0, 1.0, 1.0, 1.0, 1.0, 1.0, 1.0, 1.0, 1.0, 1.0, 1.0, 1.0, 1.0, 1.0, 1.0, 1.0, 1.0, 1.0, 1.0, 1.0, 1.0, 1.0, 1.0, 1.0, 1.0, 1.0, 1.0, 1.0, 1.0, 1.0, 1.0, 1.0, 1.0, 1.0, 1.0, 1.0, 1.0, 1.0, 1.0, 1.0, 1.0, 1.0, 1.0, 1.0, 1.0, 1.0, 1.0, 1.0, 1.0, 1.0, 1.0, 1.0, 1.0, 1.0, 1.0, 1.0, 1.0, 1.0, 1.0, 1.0, 1.0, 1.0, 1.0, 1.0, 1.0, 1.0, 1.0, 1.0, 1.0, 1.0, 1.0, 1.0, 1.0, 1.0, 1.0, 1.0, 1.0, 1.0, 1.0, 1.0, 1.0, 1.0, 1.0, 1.0, 1.0, 1.0, 1.0, 1.0, 1.0, 1.0, 1.0, 1.0, 1.0, 1.0, 1.0, 1.0, 1.0, 1.0, 1.0, 1.0, 1.0, 1.0, 1.0, 1.0, 1.0, 1.0, 1.0, 1.0, 1.0, 1.0, 1.0, 1.0, 1.0, 1.0, 1.0, 1.0, 1.0, 1.0, 1.0, 1.0, 1.0, 1.0, 1.0, 1.0, 1.0, 1.0, 1.0, 1.0, 1.0, 1.0, 1.0, 1.0, 1.0, 1.0, 1.0, 1.0, 1.0, 1.0, 1.0, 1.0, 1.0, 1.0, 1.0, 1.0, 1.0, 1.0, 1.0, 1.0, 1.0, 1.0, 1.0, 1.0, 1.0, 1.0, 1.0, 1.0, 1.0, 1.0, 1.0, 1.0, 1.0, 1.0, 1.0, 1.0, 1.0, 1.0, 1.0, 1.0, 1.0, 1.0, 1.0, 1.0, 1.0, 1.0, 1.0, 1.0, 1.0, 1.0, 1.0, 1.0, 1.0, 1.0, 1.0, 1.0, 1.0, 1.0, 1.0, 1.0, 1.0, 1.0, 1.0, 1.0, 1.0, 1.0, 1.0, 1.0, 1.0, 1.0, 1.0, 1.0, 1.0, 1.0, 1.0, 1.0, 1.0, 1.0, 1.0, 1.0, 1.0, 1.0, 1.0, 1.0, 1.0, 1.0, 1.0, 1.0, 1.0, 1.0, 1.0, 1.0, 1.0, 1.0, 1.0, 1.0, 1.0, 1.0, 1.0, 1.0, 1.0, 1.0, 1.0, 1.0, 1.0, 1.0, 1.0, 1.0, 1.0, 1.0, 1.0, 1.0, 1.0, 1.0, 1.0, 1.0, 1.0, 1.0, 1.0, 1.0, 1.0, 1.0, 1.0, 1.0, 1.0, 1.0, 1.0, 1.0, 1.0, 1.0, 1.0, 1.0, 1.0, 1.0, 1.0, 1.0, 1.0, 1.0, 1.0, 1.0, 1.0, 1.0, 1.0, 1.0, 1.0, 1.0, 1.0, 1.0, 1.0, 1.0, 1.0, 1.0, 1.0, 1.0, 1.0, 1.0, 1.0, 1.0, 1.0, 1.0, 1.0, 1.0, 1.0, 1.0, 1.0, 1.0, 1.0, 1.0, 1.0, 1.0, 1.0, 1.0, 1.0, 1.0, 1.0, 1.0, 1.0, 1.0, 1.0, 1.0, 1.0, 1.0, 1.0, 1.0, 1.0, 1.0, 1.0, 1.0, 1.0, 1.0, 1.0, 1.0, 1.0, 1.0, 1.0, 1.0, 1.0, 1.0, 1.0, 1.0, 1.0, 1.0, 1.0, 1.0, 1.0, 1.0, 1.0, 1.0, 1.0, 1.0, 1.0, 1.0, 1.0, 1.0, 1.0, 1.0, 1.0, 1.0, 1.0, 1.0, 1.0, 1.0, 1.0, 1.0, 1.0, 1.0, 1.0, 1.0, 1.0, 1.0, 1.0, 1.0, 1.0, 1.0, 1.0, 1.0, 1.0, 1.0, 1.0, 1.0, 1.0, 1.0, 1.0, 1.0, 1.0, 1.0, 1.0, 1.0, 1.0, 1.0, 1.0, 1.0, 1.0, 1.0, 1.0, 1.0, 1.0, 1.0, 1.0, 1.0, 1.0, 1.0, 1.0, 1.0, 1.0, 1.0, 1.0, 1.0, 1.0, 1.0, 1.0, 1.0, 1.0, 1.0, 1.0, 1.0, 1.0, 1.0, 1.0, 1.0, 1.0, 1.0, 1.0, 1.0, 1.0, 1.0, 1.0, 1.0, 1.0, 1.0, 1.0, 1.0, 1.0, 1.0, 1.0, 1.0, 1.0, 1.0, 1.0, 1.0, 1.0, 1.0, 1.0, 1.0, 1.0, 1.0, 1.0, 1.0, 1.0, 1.0, 1.0, 1.0, 1.0, 1.0, 1.0, 1.0, 1.0, 1.0, 1.0, 1.0, 1.0, 1.0, 1.0, 1.0, 1.0, 1.0, 1.0, 1.0, 1.0, 1.0, 1.0, 1.0, 1.0, 1.0, 1.0, 1.0, 1.0, 1.0, 1.0, 1.0, 1.0, 1.0, 1.0, 1.0, 1.0, 1.0, 1.0, 1.0, 1.0, 1.0, 1.0, 1.0, 1.0, 1.0, 1.0, 1.0, 1.0, 1.0, 1.0, 1.0, 1.0, 1.0, 1.0, 1.0, 1.0, 1.0, 1.0, 1.0, 1.0, 1.0, 1.0, 1.0, 1.0, 1.0, 1.0, 1.0, 1.0, 1.0, 1.0, 1.0, 1.0, 1.0, 1.0, 1.0, 1.0, 1.0, 1.0, 1.0, 1.0, 1.0, 1.0, 1.0, 1.0, 1.0, 1.0, 1.0, 1.0, 1.0, 1.0, 1.0, 1.0, 1.0, 1.0, 1.0, 1.0, 1.0, 1.0, 1.0, 1.0, 1.0, 1.0, 1.0, 1.0, 1.0, 1.0, 1.0, 1.0, 1.0, 1.0, 1.0, 1.0, 1.0, 1.0, 1.0, 1.0, 1.0, 1.0, 1.0, 1.0, 1.0, 1.0, 1.0, 1.0, 1.0, 1.0, 1.0, 1.0, 1.0, 1.0, 1.0, 1.0, 1.0, 1.0, 1.0, 1.0, 1.0, 1.0, 1.0, 1.0, 1.0, 1.0, 1.0, 1.0, 1.0, 1.0, 1.0, 1.0, 1.0, 1.0, 1.0, 1.0, 1.0, 1.0, 1.0, 1.0, 1.0, 1.0, 1.0, 1.0, 1.0, 1.0, 1.0, 1.0, 1.0, 1.0, 1.0, 1.0, 1.0, 1.0, 1.0, 1.0, 1.0, 1.0, 1.0, 1.0, 1.0, 1.0, 1.0, 1.0, 1.0, 1.0, 1.0, 1.0, 1.0, 1.0, 1.0, 1.0, 1.0, 1.0, 1.0, 1.0, 1.0, 1.0, 1.0, 1.0, 1.0, 1.0, 1.0, 1.0, 1.0, 1.0, 1.0, 1.0, 1.0, 1.0, 1.0, 1.0, 1.0, 1.0, 1.0, 1.0, 1.0, 1.0, 1.0, 1.0, 1.0, 1.0, 1.0, 1.0, 1.0, 1.0, 1.0, 1.0, 1.0, 1.0, 1.0, 1.0, 1.0, 1.0, 1.0, 1.0, 1.0, 1.0, 1.0, 1.0, 1.0, 1.0, 1.0, 1.0, 1.0, 1.0, 1.0, 1.0, 1.0, 1.0, 1.0, 1.0, 1.0, 1.0, 1.0, 1.0, 1.0, 1.0, 1.0, 1.0, 1.0, 1.0, 1.0, 1.0, 1.0, 1.0, 1.0, 1.0, 1.0, 1.0, 1.0, 1.0, 1.0, 1.0, 1.0, 1.0, 1.0, 1.0, 1.0, 1.0, 1.0, 1.0, 1.0, 1.0, 1.0, 1.0, 1.0, 1.0, 1.0, 1.0, 1.0, 1.0, 1.0, 1.0, 1.0, 1.0, 1.0, 1.0, 1.0, 1.0, 1.0, 1.0, 1.0, 1.0, 1.0, 1.0, 1.0, 1.0, 1.0, 1.0, 1.0, 1.0, 1.0, 1.0, 1.0, 1.0, 1.0, 1.0, 1.0, 1.0, 1.0, 1.0, 1.0, 1.0, 1.0, 1.0, 1.0, 1.0, 1.0, 1.0, 1.0, 1.0, 1.0, 1.0, 1.0, 1.0, 1.0, 1.0, 1.0, 1.0, 1.0, 1.0, 1.0, 1.0, 1.0, 1.0, 1.0, 1.0, 1.0, 1.0, 1.0, 1.0, 1.0, 1.0, 1.0, 1.0, 1.0, 1.0, 1.0, 1.0, 1.0, 1.0, 1.0, 1.0, 1.0, 1.0, 1.0, 1.0, 1.0, 1.0, 1.0, 1.0, 1.0, 1.0, 1.0, 1.0, 1.0, 1.0, 1.0, 1.0, 1.0, 1.0, 1.0, 1.0, 1.0, 1.0, 1.0, 1.0, 1.0, 1.0, 1.0, 1.0, 1.0, 1.0, 1.0, 1.0, 1.0, 1.0, 1.0])
me_chair_003.materials.append(mat_material_001)
me_chair_003.use_remesh_preserve_volume = False
me_chair_003.use_remesh_preserve_attributes = False
me_chair_003.use_mirror_vertex_groups = False
me_chair_003.update()

# ---- objects
ob_lamp = bpy.data.objects.new('Lamp', light_spot)
ob_camera = bpy.data.objects.new('Camera', cam_camera)
ob_chair_003 = bpy.data.objects.new('chair_003', me_chair_003)

# ---- transforms, parenting, visibility, modifiers, constraints
ob_lamp.location = (-9.524e-16, -10.0, 7.0)
ob_lamp.rotation_euler = (0.8296, 9.588e-09, -2.436e-09)
ob_lamp.lock_rotations_4d = False
ob_lamp.empty_display_type = 'ARROWS'
ob_lamp.color = (0.0, 0.0, 0.0, 0.0)
ob_lamp.lineart.crease_threshold = 0.0
ob_camera.location = (6.283, -5.0, 5.867)
ob_camera.rotation_euler = (0.9238, -0.02162, 0.9207)
ob_camera.lock_rotations_4d = False
ob_camera.empty_display_type = 'ARROWS'
ob_camera.color = (0.0, 0.0, 0.0, 0.0)
ob_camera.display_type = 'WIRE'
ob_camera.lineart.crease_threshold = 0.0
ob_chair_003.location = (0.02223, -0.1279, 0.7407)
ob_chair_003.scale = (0.6739, 0.6739, 0.6739)
ob_chair_003.lock_rotations_4d = False
ob_chair_003.empty_display_type = 'ARROWS'
ob_chair_003.color = (0.0, 0.0, 0.0, 1.0)
ob_chair_003.lineart.crease_threshold = 0.0

# ---- collection membership
col_collection_1.objects.link(ob_lamp)
col_collection_1.objects.link(ob_camera)
col_collection_1.objects.link(ob_chair_003)

# ---- scene / render settings (as saved in the file)
scene.camera = ob_camera
scene.frame_start = 1; scene.frame_end = 250; scene.frame_set(1)
scene.render.engine = 'BLENDER_EEVEE_NEXT'
scene.render.image_settings.file_format = 'JPEG'
scene.render.image_settings.color_mode = 'RGB'
scene.render.image_settings.compression = 90
scene.render.resolution_x = 640
scene.render.resolution_y = 480
scene.render.resolution_percentage = 50
scene.render.pixel_aspect_x = 100.0
scene.render.pixel_aspect_y = 100.0
scene.render.fps = 25
scene.render.dither_intensity = 0.0
scene.render.use_compositing = False
scene.render.use_sequencer = False
scene.render.bake_bias = 0.0
scene.render.use_stamp_time = False
scene.render.use_stamp_date = False
scene.render.use_stamp_frame = False
scene.render.use_stamp_camera = False
scene.render.use_stamp_scene = False
scene.render.use_stamp_filename = False
scene.render.use_stamp_render_time = False
scene.render.stamp_font_size = 0
scene.cycles.use_denoising = False
scene.cycles.samples = 10
scene.cycles.sampling_pattern = 'TABULATED_SOBOL'
scene.cycles.light_sampling_threshold = 0.0
scene.cycles.use_adaptive_sampling = False
scene.cycles.use_light_tree = False
scene.cycles.blur_glossy = 0.0
scene.cycles.volume_bounces = 1
scene.cycles.pixel_filter_type = 'GAUSSIAN'
scene.cycles.sample_clamp_indirect = 0.0
scene.view_settings.view_transform = 'Raw'
bpy.context.view_layer.update()
